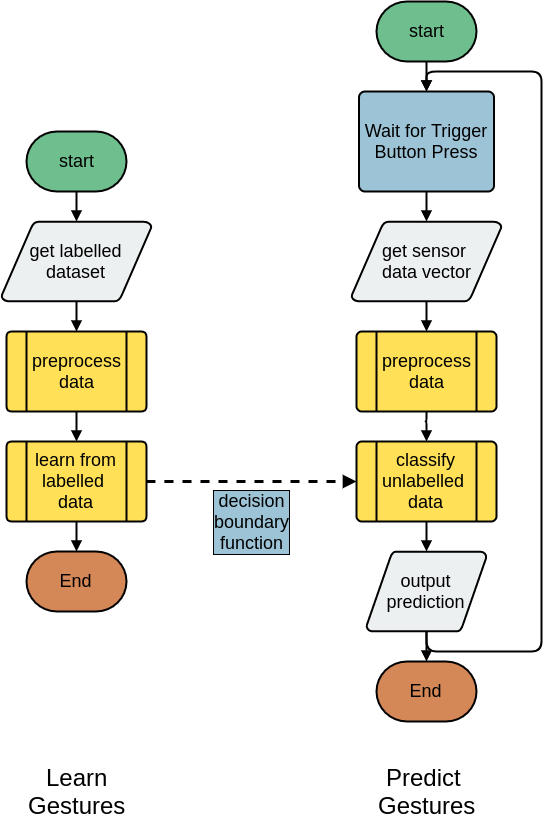

The diagram above was exported from draw.io. Its source (the exported page's mxGraphModel, read from the mxfile embedded in the PNG):
<mxGraphModel dx="1106" dy="985" grid="1" gridSize="10" guides="1" tooltips="1" connect="1" arrows="1" fold="1" page="1" pageScale="1" pageWidth="4681" pageHeight="3300" background="#ffffff" math="0" shadow="0">
  <root>
    <mxCell id="0" />
    <mxCell id="1" parent="0" />
    <mxCell id="4" style="edgeStyle=orthogonalEdgeStyle;shape=filledEdge;html=1;entryX=0.5;entryY=0;entryPerimeter=0;startFill=0;startSize=6;endArrow=block;endFill=1;endSize=6;strokeColor=#000000;strokeWidth=2;fontSize=18;fontColor=#000000;" parent="1" source="2" target="3" edge="1">
      <mxGeometry relative="1" as="geometry" />
    </mxCell>
    <mxCell id="2" value="&lt;div style=&quot;text-align: center&quot;&gt;&lt;span&gt;start&lt;/span&gt;&lt;/div&gt;" style="strokeWidth=2;html=1;shape=mxgraph.flowchart.terminator;whiteSpace=wrap;rounded=0;shadow=0;comic=0;fillColor=#6FBE8E;fontSize=18;fontColor=#000000;align=center;" parent="1" vertex="1">
      <mxGeometry x="445" y="550" width="100" height="60" as="geometry" />
    </mxCell>
    <mxCell id="8" style="edgeStyle=orthogonalEdgeStyle;shape=filledEdge;html=1;exitX=0.5;exitY=1;exitPerimeter=0;entryX=0.5;entryY=0;entryPerimeter=0;startFill=0;startSize=6;endArrow=block;endFill=1;endSize=6;strokeColor=#000000;strokeWidth=2;fontSize=18;fontColor=#000000;" parent="1" source="3" target="6" edge="1">
      <mxGeometry relative="1" as="geometry" />
    </mxCell>
    <mxCell id="3" value="get labelled dataset" style="strokeWidth=2;html=1;shape=mxgraph.flowchart.data;whiteSpace=wrap;rounded=0;shadow=0;comic=0;fillColor=#ECF0F1;fontSize=18;fontColor=#000000;align=center;" parent="1" vertex="1">
      <mxGeometry x="420" y="640" width="150" height="80" as="geometry" />
    </mxCell>
    <mxCell id="23" style="edgeStyle=orthogonalEdgeStyle;shape=filledEdge;html=1;exitX=1;exitY=0.5;exitPerimeter=0;entryX=0;entryY=0.5;entryPerimeter=0;startFill=0;startSize=6;endArrow=block;endFill=1;endSize=6;strokeColor=#000000;strokeWidth=3;fontSize=18;fontColor=#000000;dashed=1;" parent="1" source="5" target="17" edge="1">
      <mxGeometry relative="1" as="geometry">
        <Array as="points">
          <mxPoint x="580" y="900" />
          <mxPoint x="580" y="900" />
        </Array>
      </mxGeometry>
    </mxCell>
    <mxCell id="24" value="decision&lt;div&gt;boundary&lt;/div&gt;&lt;div&gt;function&lt;/div&gt;" style="text;html=1;resizable=0;points=[];align=center;verticalAlign=middle;labelBackgroundColor=#9DC4D6;fontSize=18;fontColor=#000000;labelBorderColor=#000000;" parent="23" vertex="1" connectable="0">
      <mxGeometry x="-0.0951" y="1" relative="1" as="geometry">
        <mxPoint x="10" y="41" as="offset" />
      </mxGeometry>
    </mxCell>
    <mxCell id="45" style="edgeStyle=orthogonalEdgeStyle;rounded=1;html=1;exitX=0.5;exitY=1;exitPerimeter=0;entryX=0.5;entryY=0;entryPerimeter=0;endArrow=block;endFill=1;jettySize=auto;orthogonalLoop=1;strokeWidth=2;fontSize=18;" parent="1" source="5" target="40" edge="1">
      <mxGeometry relative="1" as="geometry" />
    </mxCell>
    <mxCell id="5" value="learn from labelled&amp;nbsp;&lt;div&gt;data&lt;/div&gt;" style="strokeWidth=2;html=1;shape=mxgraph.flowchart.predefined_process;whiteSpace=wrap;rounded=0;shadow=0;comic=0;fillColor=#FFE056;fontSize=18;fontColor=#000000;align=center;" parent="1" vertex="1">
      <mxGeometry x="425" y="860" width="140" height="80" as="geometry" />
    </mxCell>
    <mxCell id="6" value="preprocess&lt;div&gt;data&lt;/div&gt;" style="strokeWidth=2;html=1;shape=mxgraph.flowchart.predefined_process;whiteSpace=wrap;rounded=0;shadow=0;comic=0;fillColor=#FFE056;fontSize=18;fontColor=#000000;align=center;" parent="1" vertex="1">
      <mxGeometry x="425" y="750" width="140" height="80" as="geometry" />
    </mxCell>
    <mxCell id="10" style="edgeStyle=orthogonalEdgeStyle;shape=filledEdge;html=1;exitX=0.5;exitY=1;exitPerimeter=0;entryX=0.5;entryY=0;entryPerimeter=0;startFill=0;startSize=6;endArrow=block;endFill=1;endSize=6;strokeColor=#000000;strokeWidth=2;fontSize=18;fontColor=#000000;" parent="1" source="6" target="5" edge="1">
      <mxGeometry relative="1" as="geometry">
        <mxPoint x="495" y="808" as="sourcePoint" />
      </mxGeometry>
    </mxCell>
    <mxCell id="14" style="edgeStyle=orthogonalEdgeStyle;shape=filledEdge;html=1;exitX=0.5;exitY=1;exitPerimeter=0;entryX=0.5;entryY=0;entryPerimeter=0;startFill=0;startSize=6;endArrow=block;endFill=1;endSize=6;strokeColor=#000000;strokeWidth=2;fontSize=18;fontColor=#000000;" parent="1" source="25" target="13" edge="1">
      <mxGeometry relative="1" as="geometry">
        <mxPoint x="835" y="704.5" as="sourcePoint" />
      </mxGeometry>
    </mxCell>
    <mxCell id="18" style="edgeStyle=orthogonalEdgeStyle;shape=filledEdge;html=1;exitX=0.5;exitY=1;exitPerimeter=0;entryX=0.5;entryY=0;entryPerimeter=0;startFill=0;startSize=6;endArrow=block;endFill=1;endSize=6;strokeColor=#000000;strokeWidth=2;fontSize=18;fontColor=#000000;" parent="1" source="13" target="17" edge="1">
      <mxGeometry relative="1" as="geometry">
        <Array as="points">
          <mxPoint x="844" y="840" />
          <mxPoint x="844" y="840" />
        </Array>
      </mxGeometry>
    </mxCell>
    <mxCell id="13" value="preprocess&lt;div&gt;data&lt;/div&gt;" style="strokeWidth=2;html=1;shape=mxgraph.flowchart.predefined_process;whiteSpace=wrap;rounded=0;shadow=0;comic=0;fillColor=#FFE056;fontSize=18;fontColor=#000000;align=center;" parent="1" vertex="1">
      <mxGeometry x="775" y="750" width="140" height="80" as="geometry" />
    </mxCell>
    <mxCell id="20" style="edgeStyle=orthogonalEdgeStyle;shape=filledEdge;html=1;exitX=0.5;exitY=1;exitPerimeter=0;entryX=0.5;entryY=0;entryPerimeter=0;startFill=0;startSize=6;endArrow=block;endFill=1;endSize=6;strokeColor=#000000;strokeWidth=2;fontSize=18;fontColor=#000000;" parent="1" source="17" target="19" edge="1">
      <mxGeometry relative="1" as="geometry" />
    </mxCell>
    <mxCell id="17" value="classify unlabelled&amp;nbsp;&lt;div&gt;data&lt;/div&gt;" style="strokeWidth=2;html=1;shape=mxgraph.flowchart.predefined_process;whiteSpace=wrap;rounded=0;shadow=0;comic=0;fillColor=#FFE056;fontSize=18;fontColor=#000000;align=center;" parent="1" vertex="1">
      <mxGeometry x="775" y="860" width="140" height="80" as="geometry" />
    </mxCell>
    <mxCell id="46" style="edgeStyle=orthogonalEdgeStyle;rounded=1;html=1;exitX=0.5;exitY=1;exitPerimeter=0;endArrow=block;endFill=1;jettySize=auto;orthogonalLoop=1;strokeWidth=2;fontSize=18;" parent="1" source="19" target="41" edge="1">
      <mxGeometry relative="1" as="geometry" />
    </mxCell>
    <mxCell id="47" style="edgeStyle=orthogonalEdgeStyle;rounded=1;html=1;exitX=0.5;exitY=1;exitPerimeter=0;entryX=0.5;entryY=0;entryPerimeter=0;endArrow=block;endFill=1;jettySize=auto;orthogonalLoop=1;strokeWidth=2;fontSize=18;" parent="1" source="19" target="39" edge="1">
      <mxGeometry relative="1" as="geometry">
        <Array as="points">
          <mxPoint x="845" y="1070" />
          <mxPoint x="960" y="1070" />
          <mxPoint x="960" y="490" />
          <mxPoint x="845" y="490" />
        </Array>
      </mxGeometry>
    </mxCell>
    <mxCell id="19" value="output&lt;div&gt;prediction&lt;/div&gt;" style="strokeWidth=2;html=1;shape=mxgraph.flowchart.data;whiteSpace=wrap;rounded=0;shadow=0;comic=0;fillColor=#ECF0F1;fontSize=18;fontColor=#000000;align=center;" parent="1" vertex="1">
      <mxGeometry x="785" y="970" width="120" height="80" as="geometry" />
    </mxCell>
    <mxCell id="25" value="get sensor &lt;br&gt;data vector" style="strokeWidth=2;html=1;shape=mxgraph.flowchart.data;whiteSpace=wrap;rounded=0;shadow=0;comic=0;fillColor=#ECF0F1;fontSize=18;fontColor=#000000;align=center;" parent="1" vertex="1">
      <mxGeometry x="770" y="640" width="150" height="80" as="geometry" />
    </mxCell>
    <mxCell id="44" style="edgeStyle=orthogonalEdgeStyle;rounded=1;html=1;exitX=0.5;exitY=1;exitPerimeter=0;entryX=0.5;entryY=0;entryPerimeter=0;endArrow=block;endFill=1;jettySize=auto;orthogonalLoop=1;strokeWidth=2;fontSize=18;" parent="1" source="39" target="25" edge="1">
      <mxGeometry relative="1" as="geometry" />
    </mxCell>
    <mxCell id="39" value="&lt;span&gt;Wait for Trigger Button Press&lt;/span&gt;" style="strokeWidth=2;html=1;shape=mxgraph.flowchart.process;whiteSpace=wrap;fontSize=18;fillColor=#9DC4D6;" parent="1" vertex="1">
      <mxGeometry x="777.5" y="510" width="135" height="100" as="geometry" />
    </mxCell>
    <mxCell id="40" value="&lt;div style=&quot;text-align: center&quot;&gt;&lt;span&gt;End&lt;/span&gt;&lt;/div&gt;" style="strokeWidth=2;html=1;shape=mxgraph.flowchart.terminator;whiteSpace=wrap;rounded=0;shadow=0;comic=0;fillColor=#D48757;fontSize=18;fontColor=#000000;align=center;" parent="1" vertex="1">
      <mxGeometry x="445" y="970" width="100" height="60" as="geometry" />
    </mxCell>
    <mxCell id="41" value="&lt;div style=&quot;text-align: center&quot;&gt;&lt;span&gt;End&lt;/span&gt;&lt;/div&gt;" style="strokeWidth=2;html=1;shape=mxgraph.flowchart.terminator;whiteSpace=wrap;rounded=0;shadow=0;comic=0;fillColor=#D48757;fontSize=18;fontColor=#000000;align=center;" parent="1" vertex="1">
      <mxGeometry x="795" y="1080" width="100" height="60" as="geometry" />
    </mxCell>
    <mxCell id="43" style="edgeStyle=orthogonalEdgeStyle;rounded=1;html=1;exitX=0.5;exitY=1;exitPerimeter=0;entryX=0.5;entryY=0;entryPerimeter=0;jettySize=auto;orthogonalLoop=1;fontSize=18;strokeWidth=2;endArrow=block;endFill=1;" parent="1" source="42" target="39" edge="1">
      <mxGeometry relative="1" as="geometry" />
    </mxCell>
    <mxCell id="42" value="&lt;div style=&quot;text-align: center&quot;&gt;&lt;span&gt;start&lt;/span&gt;&lt;/div&gt;" style="strokeWidth=2;html=1;shape=mxgraph.flowchart.terminator;whiteSpace=wrap;rounded=0;shadow=0;comic=0;fillColor=#6FBE8E;fontSize=18;fontColor=#000000;align=center;" parent="1" vertex="1">
      <mxGeometry x="795" y="420" width="100" height="60" as="geometry" />
    </mxCell>
    <mxCell id="48" value="Learn&lt;br style=&quot;font-size: 24px;&quot;&gt;Gestures&lt;br style=&quot;font-size: 24px;&quot;&gt;" style="text;html=1;resizable=0;points=[];autosize=1;align=center;verticalAlign=top;spacingTop=-4;fontSize=24;" vertex="1" parent="1">
      <mxGeometry x="450" y="1180" width="90" height="50" as="geometry" />
    </mxCell>
    <mxCell id="49" value="Predict&amp;nbsp;&lt;br style=&quot;font-size: 24px;&quot;&gt;Gestures&lt;br style=&quot;font-size: 24px;&quot;&gt;" style="text;html=1;resizable=0;points=[];autosize=1;align=center;verticalAlign=top;spacingTop=-4;fontSize=24;" vertex="1" parent="1">
      <mxGeometry x="800" y="1180" width="90" height="50" as="geometry" />
    </mxCell>
  </root>
</mxGraphModel>